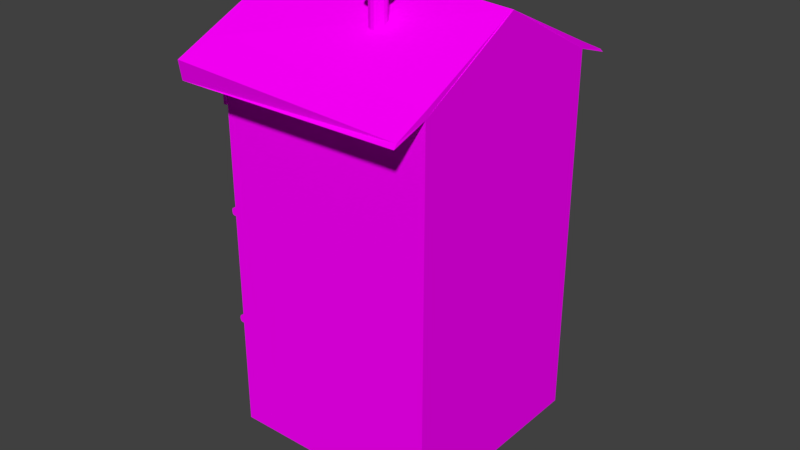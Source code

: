 # Source: b08.blend  (saved by Blender 2.77.0; exported with 4.5.12 LTS)
import bpy
from mathutils import Matrix  # noqa: F401  (used for matrix-valued properties, if any)

bpy.ops.wm.read_factory_settings(use_empty=True)
scene = bpy.context.scene
scene.name = 'Scene'

# ---- collections
col_collection_1 = bpy.data.collections.new('Collection 1'); scene.collection.children.link(col_collection_1)

# ---- images (referenced by path relative to the original .blend; pixels are not part of the script)
import os
ASSET_DIR = os.environ.get("B2B_ASSET_DIR", "")  # directory of the original .blend (textures are referenced by path, not embedded)
HERE = os.path.dirname(os.path.abspath(__file__))  # packed textures are extracted next to this script under _unpacked/

def load_image(name, relpath, width, height, colorspace="sRGB"):
    """Load a texture the original file referenced (path relative to the .blend, or extracted next to this script)."""
    p = next((c for c in (os.path.join(HERE, relpath), os.path.join(ASSET_DIR, relpath)) if relpath and os.path.exists(c)), "")
    if p:
        img = bpy.data.images.load(p, check_existing=True)
        img.name = name
    else:  # same state as the original file: an image datablock whose file is absent (Cycles renders it pink)
        img = bpy.data.images.new(name, width, height)
        img.source = "FILE"
        img.filepath = "//" + (relpath or name)
    img.colorspace_settings.name = colorspace
    return img
img_colorpalette_jpg_003 = load_image('colorPalette.jpg.003', 'colorPalette.jpg', 1024, 1024, 'sRGB')

# ---- materials (node trees are filled in below, after node groups)
mat_material_002 = bpy.data.materials.new('Material.002')
mat_material_002.alpha_threshold = 0.0
mat_material_002.roughness = 0.5
mat_material_002.line_color = (0.0, 0.0, 0.0, 1.0)

# ---- material node trees
mat_material_002.use_nodes = True; mat_material_002.node_tree.nodes.clear()
_N = mat_material_002.node_tree.nodes; _L = mat_material_002.node_tree.links
n0 = _N.new('ShaderNodeOutputMaterial'); n0.name = 'Material Output'; n0.location = (300, 300)
n1 = _N.new('ShaderNodeBsdfDiffuse'); n1.name = 'Diffuse BSDF'; n1.location = (10, 300)
n2 = _N.new('ShaderNodeTexImage'); n2.name = 'Image Texture'; n2.location = (228, 132)
n2.width = 140
n2.image = img_colorpalette_jpg_003
n3 = _N.new('ShaderNodeTexCoord'); n3.name = 'Texture Coordinate'; n3.location = (-183, 230)
_L.new(n1.outputs[0], n0.inputs[0])
_L.new(n3.outputs[2], n2.inputs[0])
_L.new(n2.outputs[0], n1.inputs[0])
n0.is_active_output = True

# ---- world
world_world = bpy.data.worlds.new('World'); scene.world = world_world
world_world.color = (0.05088, 0.05088, 0.05088)
world_world.use_sun_shadow = False
world_world.sun_shadow_jitter_overblur = 0.0
world_world.cycles.sampling_method = 'MANUAL'

# ---- meshes
me_cube = bpy.data.meshes.new('Cube')
me_cube.from_pydata([(3.288, -3.288, 0.509), (-3.288, -3.288, 0.509), (3.288, -3.288, 10.72), (-3.288, -3.288, 10.72), (-3.458, -2.276, 1.744), (-3.458, -2.276, 3.217), (-3.458, -1.288, 1.744), (-3.458, -1.288, 3.217), (-3.31, -2.34, 1.692), (-3.31, -2.34, 3.269), (-3.31, -1.224, 1.692), (-3.31, -1.224, 3.269), (-3.458, -2.34, 1.692), (-3.458, -2.34, 3.269), (-3.458, -1.224, 3.269), (-3.458, -1.224, 1.692), (-3.352, -2.276, 1.744), (-3.352, -2.276, 3.217), (-3.352, -1.288, 3.217), (-3.352, -1.288, 1.744), (-3.436, -1.92, 1.702), (-3.436, -1.92, 3.262), (-3.436, -1.863, 1.702), (-3.436, -1.863, 3.262), (-3.361, -1.92, 1.702), (-3.361, -1.92, 3.262), (-3.361, -1.863, 1.702), (-3.361, -1.863, 3.262), (-3.436, -1.301, 2.835), (-3.436, -2.271, 2.835), (-3.436, -1.301, 2.891), (-3.436, -2.271, 2.891), (-3.361, -1.301, 2.835), (-3.361, -2.271, 2.835), (-3.361, -1.301, 2.891), (-3.361, -2.271, 2.891), (-3.387, -1.264, 3.239), (-3.387, -1.264, 1.747), (-3.387, -2.329, 3.239), (-3.387, -2.329, 1.747), (-3.436, -1.301, 2.171), (-3.436, -2.271, 2.171), (-3.436, -1.301, 2.228), (-3.436, -2.271, 2.228), (-3.361, -1.301, 2.171), (-3.361, -2.271, 2.171), (-3.361, -1.301, 2.228), (-3.361, -2.271, 2.228), (3.288, -3.288, 3.914), (3.288, -3.288, 7.319), (-3.288, -3.288, 3.914), (-3.288, -3.288, 7.319), (-3.036, 0.0, 10.39), (-3.036, 0.0, 7.567), (-3.036, -0.1908, 10.39), (-3.036, -0.1908, 7.567), (-3.036, -0.1908, 4.215), (-3.036, -0.1908, 7.035), (-3.036, 0.0, 4.215), (-3.036, 0.0, 7.035), (-3.543, -0.1908, 4.618), (-3.415, -0.1908, 5.021), (-3.318, -0.1908, 5.424), (-3.318, -0.1908, 5.826), (-3.415, -0.1908, 6.229), (-3.543, -0.1908, 6.632), (-3.543, 0.0, 6.632), (-3.415, 0.0, 6.229), (-3.318, 0.0, 5.826), (-3.318, 0.0, 5.424), (-3.415, 0.0, 5.021), (-3.543, 0.0, 4.618), (-3.036, 0.0, 6.632), (-2.991, 0.0, 6.229), (-2.943, 0.0, 5.826), (-2.943, 0.0, 5.424), (-2.991, 0.0, 5.021), (-3.036, 0.0, 4.618), (-3.036, -0.1908, 6.632), (-2.991, -0.1908, 6.229), (-2.943, -0.1908, 5.826), (-2.943, -0.1908, 5.424), (-2.991, -0.1908, 5.021), (-3.036, -0.1908, 4.618), (-3.545, -0.1908, 4.523), (-3.244, -0.1908, 4.215), (-3.46, -0.1908, 4.305), (-3.244, -0.1908, 7.035), (-3.545, -0.1908, 6.727), (-3.46, -0.1908, 6.945), (-3.244, 0.0, 4.215), (-3.545, 0.0, 4.523), (-3.46, 0.0, 4.305), (-3.545, 0.0, 6.727), (-3.244, 0.0, 7.035), (-3.46, 0.0, 6.945), (-3.543, -0.1908, 7.97), (-3.415, -0.1908, 8.373), (-3.318, -0.1908, 8.776), (-3.318, -0.1908, 9.179), (-3.415, -0.1908, 9.581), (-3.543, -0.1908, 9.984), (-3.543, 0.0, 9.984), (-3.415, 0.0, 9.581), (-3.318, 0.0, 9.179), (-3.318, 0.0, 8.776), (-3.415, 0.0, 8.373), (-3.543, 0.0, 7.97), (-3.036, 0.0, 9.984), (-2.991, 0.0, 9.581), (-2.943, 0.0, 9.179), (-2.943, 0.0, 8.776), (-2.991, 0.0, 8.373), (-3.036, 0.0, 7.97), (-3.036, -0.1908, 9.984), (-2.991, -0.1908, 9.581), (-2.943, -0.1908, 9.179), (-2.943, -0.1908, 8.776), (-2.991, -0.1908, 8.373), (-3.036, -0.1908, 7.97), (-3.545, -0.1908, 7.875), (-3.244, -0.1908, 7.567), (-3.46, -0.1908, 7.657), (-3.244, -0.1908, 10.39), (-3.545, -0.1908, 10.08), (-3.46, -0.1908, 10.3), (-3.244, 0.0, 7.567), (-3.545, 0.0, 7.875), (-3.46, 0.0, 7.657), (-3.545, 0.0, 10.08), (-3.244, 0.0, 10.39), (-3.46, 0.0, 10.3), (-3.458, -2.276, 5.109), (-3.458, -2.276, 6.582), (-3.458, -1.288, 5.109), (-3.458, -1.288, 6.582), (-3.31, -2.34, 5.058), (-3.31, -2.34, 6.634), (-3.31, -1.224, 5.058), (-3.31, -1.224, 6.634), (-3.458, -2.34, 5.058), (-3.458, -2.34, 6.634), (-3.458, -1.224, 6.634), (-3.458, -1.224, 5.058), (-3.352, -2.276, 5.109), (-3.352, -2.276, 6.582), (-3.352, -1.288, 6.582), (-3.352, -1.288, 5.109), (-3.436, -1.92, 5.067), (-3.436, -1.92, 6.627), (-3.436, -1.863, 5.067), (-3.436, -1.863, 6.627), (-3.361, -1.92, 5.067), (-3.361, -1.92, 6.627), (-3.361, -1.863, 5.067), (-3.361, -1.863, 6.627), (-3.436, -1.301, 6.2), (-3.436, -2.271, 6.2), (-3.436, -1.301, 6.256), (-3.436, -2.271, 6.256), (-3.361, -1.301, 6.2), (-3.361, -2.271, 6.2), (-3.361, -1.301, 6.256), (-3.361, -2.271, 6.256), (-3.387, -1.264, 6.604), (-3.387, -1.264, 5.113), (-3.387, -2.329, 6.604), (-3.387, -2.329, 5.113), (-3.436, -1.301, 5.537), (-3.436, -2.271, 5.537), (-3.436, -1.301, 5.593), (-3.436, -2.271, 5.593), (-3.361, -1.301, 5.537), (-3.361, -2.271, 5.537), (-3.361, -1.301, 5.593), (-3.361, -2.271, 5.593), (-3.458, -2.276, 8.353), (-3.458, -2.276, 9.826), (-3.458, -1.288, 8.353), (-3.458, -1.288, 9.826), (-3.31, -2.34, 8.301), (-3.31, -2.34, 9.878), (-3.31, -1.224, 8.301), (-3.31, -1.224, 9.878), (-3.458, -2.34, 8.301), (-3.458, -2.34, 9.878), (-3.458, -1.224, 9.878), (-3.458, -1.224, 8.301), (-3.352, -2.276, 8.353), (-3.352, -2.276, 9.826), (-3.352, -1.288, 9.826), (-3.352, -1.288, 8.353), (-3.436, -1.92, 8.311), (-3.436, -1.92, 9.871), (-3.436, -1.863, 8.311), (-3.436, -1.863, 9.871), (-3.361, -1.92, 8.311), (-3.361, -1.92, 9.871), (-3.361, -1.863, 8.311), (-3.361, -1.863, 9.871), (-3.436, -1.301, 9.444), (-3.436, -2.271, 9.444), (-3.436, -1.301, 9.5), (-3.436, -2.271, 9.5), (-3.361, -1.301, 9.444), (-3.361, -2.271, 9.444), (-3.361, -1.301, 9.5), (-3.361, -2.271, 9.5), (-3.387, -1.264, 9.848), (-3.387, -1.264, 8.356), (-3.387, -2.329, 9.848), (-3.387, -2.329, 8.356), (-3.436, -1.301, 8.78), (-3.436, -2.271, 8.78), (-3.436, -1.301, 8.837), (-3.436, -2.271, 8.837), (-3.361, -1.301, 8.78), (-3.361, -2.271, 8.78), (-3.361, -1.301, 8.837), (-3.361, -2.271, 8.837), (-3.036, -0.1908, 2.621), (-3.036, -0.1908, 3.772), (-3.036, 0.0, 2.621), (-3.036, 0.0, 3.772), (-3.543, -0.1908, 2.786), (-3.415, -0.1908, 2.95), (-3.318, -0.1908, 3.115), (-3.318, -0.1908, 3.279), (-3.415, -0.1908, 3.444), (-3.543, -0.1908, 3.608), (-3.543, 0.0, 3.608), (-3.415, 0.0, 3.444), (-3.318, 0.0, 3.279), (-3.318, 0.0, 3.115), (-3.415, 0.0, 2.95), (-3.543, 0.0, 2.786), (-3.036, 0.0, 3.608), (-2.991, 0.0, 3.444), (-2.943, 0.0, 3.279), (-2.943, 0.0, 3.115), (-2.991, 0.0, 2.95), (-3.036, 0.0, 2.786), (-3.036, -0.1908, 3.608), (-2.991, -0.1908, 3.444), (-2.943, -0.1908, 3.279), (-2.943, -0.1908, 3.115), (-2.991, -0.1908, 2.95), (-3.036, -0.1908, 2.786), (-3.545, -0.1908, 2.747), (-3.244, -0.1908, 2.621), (-3.46, -0.1908, 2.658), (-3.244, -0.1908, 3.772), (-3.545, -0.1908, 3.647), (-3.46, -0.1908, 3.736), (-3.244, 0.0, 2.621), (-3.545, 0.0, 2.747), (-3.46, 0.0, 2.658), (-3.545, 0.0, 3.647), (-3.244, 0.0, 3.772), (-3.46, 0.0, 3.736), (-3.239, -0.01503, 4.073), (-3.239, -0.01503, 3.841), (-3.239, -3.278, 4.073), (-3.239, -3.278, 3.841), (-3.239, -3.278, 7.271), (-3.239, -3.278, 7.504), (-3.239, -0.01503, 7.271), (-3.239, -0.01503, 7.504), (-3.435, -3.278, 7.354), (-3.366, -3.278, 7.271), (-3.415, -3.278, 7.295), (-3.366, -3.278, 7.504), (-3.435, -3.278, 7.421), (-3.415, -3.278, 7.479), (-3.366, -0.01503, 7.271), (-3.435, -0.01503, 7.354), (-3.415, -0.01503, 7.295), (-3.435, -0.01503, 7.421), (-3.366, -0.01503, 7.504), (-3.415, -0.01503, 7.479), (-3.435, -3.278, 3.924), (-3.366, -3.278, 3.841), (-3.415, -3.278, 3.865), (-3.366, -3.278, 4.073), (-3.435, -3.278, 3.991), (-3.415, -3.278, 4.049), (-3.366, -0.01503, 3.841), (-3.435, -0.01503, 3.924), (-3.415, -0.01503, 3.865), (-3.435, -0.01503, 3.991), (-3.366, -0.01503, 4.073), (-3.415, -0.01503, 4.049), (3.288, -3.288, 11.02), (-3.288, -3.288, 11.02), (-3.288, -3.288, 10.8), (-3.288, -3.288, 10.87), (-3.288, -3.288, 10.95), (3.288, -3.288, 10.8), (3.288, -3.288, 10.87), (3.288, -3.288, 10.95), (-3.343, -3.288, 10.72), (-3.543, -3.288, 11.02), (-3.436, -3.288, 10.95), (-3.343, -3.288, 10.8), (-3.366, -3.288, 10.87), (-3.362, -0.6117, 10.54), (-3.362, -0.6117, 10.88), (-3.362, -0.5174, 10.54), (-3.362, -0.5174, 10.88), (-3.268, -0.6117, 10.54), (-3.268, -0.6117, 10.88), (-3.268, -0.5174, 10.54), (-3.268, -0.5174, 10.88), (-3.362, -1.077, 10.54), (-3.362, -1.077, 10.88), (-3.362, -0.9829, 10.54), (-3.362, -0.9829, 10.88), (-3.268, -1.077, 10.54), (-3.268, -1.077, 10.88), (-3.268, -0.9829, 10.54), (-3.268, -0.9829, 10.88), (-3.362, -1.549, 10.54), (-3.362, -1.549, 10.88), (-3.362, -1.455, 10.54), (-3.362, -1.455, 10.88), (-3.268, -1.549, 10.54), (-3.268, -1.549, 10.88), (-3.268, -1.455, 10.54), (-3.268, -1.455, 10.88), (-3.362, -2.028, 10.54), (-3.362, -2.028, 10.88), (-3.362, -1.934, 10.54), (-3.362, -1.934, 10.88), (-3.268, -2.028, 10.54), (-3.268, -2.028, 10.88), (-3.268, -1.934, 10.54), (-3.268, -1.934, 10.88), (-3.362, -2.494, 10.54), (-3.362, -2.494, 10.88), (-3.362, -2.399, 10.54), (-3.362, -2.399, 10.88), (-3.268, -2.494, 10.54), (-3.268, -2.494, 10.88), (-3.268, -2.399, 10.54), (-3.268, -2.399, 10.88), (-3.362, -2.876, 10.54), (-3.362, -2.876, 10.88), (-3.362, -2.782, 10.54), (-3.362, -2.782, 10.88), (-3.268, -2.876, 10.54), (-3.268, -2.876, 10.88), (-3.268, -2.782, 10.54), (-3.268, -2.782, 10.88), (-3.362, -3.355, 10.54), (-3.362, -3.355, 10.88), (-3.362, -3.261, 10.54), (-3.362, -3.261, 10.88), (-3.268, -3.355, 10.54), (-3.268, -3.355, 10.88), (-3.268, -3.261, 10.54), (-3.268, -3.261, 10.88), (-3.288, 9.537e-07, 0.509), (3.288, 0.0, 0.509), (-3.543, -3.288, 11.76), (-3.288, -3.288, 11.76), (3.288, -3.288, 11.76), (3.288, -1.669e-06, 10.72), (-3.288, 4.768e-07, 10.72), (-3.288, 7.153e-07, 3.914), (-3.288, 4.768e-07, 7.319), (3.288, -7.153e-07, 3.914), (3.288, -1.192e-06, 7.319), (3.288, -1.669e-06, 11.02), (3.288, -1.669e-06, 10.8), (3.288, -1.669e-06, 10.87), (3.288, -1.669e-06, 10.95), (-3.343, 4.768e-07, 10.72), (-3.543, 4.768e-07, 11.02), (-3.343, 4.768e-07, 10.8), (-3.366, 4.768e-07, 10.87), (-3.436, 4.768e-07, 10.95), (-3.543, 4.768e-07, 11.76), (-3.288, 4.768e-07, 11.76), (3.288, 0.0, 11.76), (-3.288, 4.768e-07, 13.54), (3.288, -3.288, 11.76), (-3.288, -3.288, 11.76), (3.288, 0.0, 13.54), (0.0, 1.0, -1.0), (0.0, 1.0, 1.0), (0.1951, 0.9808, -1.0), (0.1951, 0.9808, 1.0), (0.3827, 0.9239, -1.0), (0.3827, 0.9239, 1.0), (0.5556, 0.8315, -1.0), (0.5556, 0.8315, 1.0), (0.7071, 0.7071, -1.0), (0.7071, 0.7071, 1.0), (0.8315, 0.5556, -1.0), (0.8315, 0.5556, 1.0), (0.9239, 0.3827, -1.0), (0.9239, 0.3827, 1.0), (0.9808, 0.1951, -1.0), (0.9808, 0.1951, 1.0), (1.0, 7.55e-08, -1.0), (1.0, 7.55e-08, 1.0), (0.9808, -0.1951, -1.0), (0.9808, -0.1951, 1.0), (0.9239, -0.3827, -1.0), (0.9239, -0.3827, 1.0), (0.8315, -0.5556, -1.0), (0.8315, -0.5556, 1.0), (0.7071, -0.7071, -1.0), (0.7071, -0.7071, 1.0), (0.5556, -0.8315, -1.0), (0.5556, -0.8315, 1.0), (0.3827, -0.9239, -1.0), (0.3827, -0.9239, 1.0), (0.1951, -0.9808, -1.0), (0.1951, -0.9808, 1.0), (-3.258e-07, -1.0, -1.0), (-3.258e-07, -1.0, 1.0), (-0.1951, -0.9808, -1.0), (-0.1951, -0.9808, 1.0), (-0.3827, -0.9239, -1.0), (-0.3827, -0.9239, 1.0), (-0.5556, -0.8315, -1.0), (-0.5556, -0.8315, 1.0), (-0.7071, -0.7071, -1.0), (-0.7071, -0.7071, 1.0), (-0.8315, -0.5556, -1.0), (-0.8315, -0.5556, 1.0), (-0.9239, -0.3827, -1.0), (-0.9239, -0.3827, 1.0), (-0.9808, -0.1951, -1.0), (-0.9808, -0.1951, 1.0), (-1.0, 9.656e-07, -1.0), (-1.0, 9.656e-07, 1.0), (-0.9808, 0.1951, -1.0), (-0.9808, 0.1951, 1.0), (-0.9239, 0.3827, -1.0), (-0.9239, 0.3827, 1.0), (-0.8315, 0.5556, -1.0), (-0.8315, 0.5556, 1.0), (-0.7071, 0.7071, -1.0), (-0.7071, 0.7071, 1.0), (-0.5556, 0.8315, -1.0), (-0.5556, 0.8315, 1.0), (-0.3827, 0.9239, -1.0), (-0.3827, 0.9239, 1.0), (-0.1951, 0.9808, -1.0), (-0.1951, 0.9808, 1.0), (-2.859, 0.0, 12.4), (-2.859, 0.0, 13.08), (-3.38, 0.0, 13.08), (-2.859, -0.3309, 12.95), (-3.38, -0.3309, 12.95), (-2.859, -0.5742, 12.61), (-3.38, -0.5742, 12.61), (-2.859, -0.5711, 12.19), (-3.38, -0.5711, 12.19), (-2.859, -0.3226, 11.85), (-3.38, -0.3226, 11.85), (-2.859, 0.0, 11.73), (-3.38, 0.0, 11.73), (-3.38, 0.0, 12.9), (-3.38, 0.0, 12.8), (-3.38, -0.4025, 12.55), (-3.38, -0.4002, 12.25), (-3.38, 0.0, 12.0), (-3.38, 0.0, 11.91), (-3.38, 0.0, 12.8), (-3.38, -0.4025, 12.55), (-3.38, -0.4002, 12.25), (-3.38, 0.0, 12.0), (-3.218, 0.0, 12.67), (-3.218, -0.2476, 12.5), (-3.218, -0.246, 12.3), (-3.218, 0.0, 12.13), (-3.218, 0.0, 12.8), (-3.218, -0.4025, 12.55), (-3.218, -0.4002, 12.25), (-3.218, 0.0, 12.0), (-3.362, 0.0, 12.54), (-3.362, -0.08935, 12.45), (-3.362, -0.08857, 12.35), (-3.362, 0.0, 12.27), (-3.362, 0.0, 12.67), (-3.362, -0.2476, 12.5), (-3.362, -0.246, 12.3), (-3.362, 0.0, 12.13), (0.4382, -1.575, 14.0), (0.6018, -1.694, 14.13), (0.3758, -1.768, 14.13), (0.2361, -1.575, 14.13), (0.3758, -1.383, 14.13), (0.6018, -1.456, 14.13), (0.5007, -1.768, 14.33), (0.2747, -1.694, 14.33), (0.2747, -1.456, 14.33), (0.5007, -1.383, 14.33), (0.6404, -1.575, 14.33), (0.4382, -1.575, 14.45), (0.3942, -1.808, 12.3), (0.2212, -1.635, 12.3), (0.2719, -1.757, 12.3), (0.3942, -1.808, 13.98), (0.2212, -1.635, 13.98), (0.2719, -1.757, 13.98), (0.2212, -1.528, 12.3), (0.3942, -1.355, 12.3), (0.2719, -1.405, 12.3), (0.2212, -1.528, 13.98), (0.3942, -1.355, 13.98), (0.2719, -1.405, 13.98), (0.6745, -1.635, 12.3), (0.5015, -1.808, 12.3), (0.6238, -1.757, 12.3), (0.6745, -1.635, 13.98), (0.5015, -1.808, 13.98), (0.6238, -1.757, 13.98), (0.5015, -1.355, 12.3), (0.6745, -1.528, 12.3), (0.6238, -1.405, 12.3), (0.5015, -1.355, 13.98), (0.6745, -1.528, 13.98), (0.6238, -1.405, 13.98), (0.2918, -1.91, 13.98), (0.1188, -1.737, 13.98), (0.1695, -1.86, 13.98), (0.1188, -1.425, 13.98), (0.2918, -1.252, 13.98), (0.1695, -1.303, 13.98), (0.604, -1.252, 13.98), (0.7769, -1.425, 13.98), (0.7262, -1.303, 13.98), (0.7769, -1.737, 13.98), (0.604, -1.91, 13.98), (0.7262, -1.86, 13.98), (0.2521, -1.711, 14.14), (0.1188, -1.737, 14.07), (0.1579, -1.73, 14.12), (0.3183, -1.777, 14.14), (0.2918, -1.91, 14.07), (0.2995, -1.871, 14.12), (0.2715, -1.758, 14.14), (0.1695, -1.86, 14.07), (0.1994, -1.83, 14.12), (0.3183, -1.386, 14.14), (0.2918, -1.252, 14.07), (0.2995, -1.291, 14.12), (0.2521, -1.452, 14.14), (0.1188, -1.425, 14.07), (0.1579, -1.433, 14.12), (0.2715, -1.405, 14.14), (0.1695, -1.303, 14.07), (0.1994, -1.333, 14.12), (0.6436, -1.452, 14.14), (0.7769, -1.425, 14.07), (0.7379, -1.433, 14.12), (0.5775, -1.386, 14.14), (0.604, -1.252, 14.07), (0.5962, -1.291, 14.12), (0.6243, -1.405, 14.14), (0.7262, -1.303, 14.07), (0.6964, -1.333, 14.12), (0.5775, -1.777, 14.14), (0.604, -1.91, 14.07), (0.5962, -1.871, 14.12), (0.6436, -1.711, 14.14), (0.7769, -1.737, 14.07), (0.7379, -1.73, 14.12), (0.6243, -1.758, 14.14), (0.7262, -1.86, 14.07), (0.6964, -1.83, 14.12), (3.277, -3.227, 11.99), (-3.262, -3.43, 12.43), (3.258, 0.0, 13.54), (-3.28, 0.0, 13.99), (3.288, -4.383, 11.4), (-3.67, -4.383, 11.4), (-3.67, 0.0, 13.54), (3.267, -4.27, 11.51), (-3.652, -4.485, 11.98), (-3.661, 0.0, 14.01)], [], [(362, 0, 1, 361), (367, 3, 300, 376), (371, 366, 2, 49), (49, 2, 3, 51), (7, 6, 19, 18), (14, 11, 10, 15), (11, 9, 8, 10), (9, 13, 12, 8), (12, 15, 10, 8), (9, 11, 14, 13), (5, 4, 12, 13), (7, 5, 13, 14), (6, 7, 14, 15), (4, 6, 15, 12), (17, 18, 19, 16), (4, 5, 17, 16), (6, 4, 16, 19), (5, 7, 18, 17), (21, 23, 22, 20), (23, 27, 26, 22), (27, 25, 24, 26), (25, 21, 20, 24), (20, 22, 26, 24), (25, 27, 23, 21), (29, 31, 30, 28), (31, 35, 34, 30), (35, 33, 32, 34), (33, 29, 28, 32), (28, 30, 34, 32), (33, 35, 31, 29), (36, 37, 39, 38), (41, 43, 42, 40), (43, 47, 46, 42), (47, 45, 44, 46), (45, 41, 40, 44), (40, 42, 46, 44), (45, 47, 43, 41), (0, 48, 50, 1), (48, 49, 51, 50), (362, 370, 48, 0), (370, 371, 49, 48), (57, 87, 89, 88, 65, 78), (77, 83, 56, 58), (60, 71, 91, 84), (83, 60, 84, 86, 85, 56), (88, 93, 66, 65), (78, 65, 64, 79), (79, 64, 63, 80), (80, 63, 62, 81), (81, 62, 61, 82), (82, 61, 60, 83), (59, 57, 78, 72), (72, 78, 79, 73), (73, 79, 80, 74), (74, 80, 81, 75), (75, 81, 82, 76), (76, 82, 83, 77), (54, 123, 125, 124, 101, 114), (57, 59, 94, 87), (65, 66, 67, 64), (64, 67, 68, 63), (63, 68, 69, 62), (62, 69, 70, 61), (61, 70, 71, 60), (87, 94, 95, 89), (89, 95, 93, 88), (90, 85, 86, 92), (92, 86, 84, 91), (85, 90, 58, 56), (113, 119, 55, 53), (96, 107, 127, 120), (119, 96, 120, 122, 121, 55), (124, 129, 102, 101), (114, 101, 100, 115), (115, 100, 99, 116), (116, 99, 98, 117), (117, 98, 97, 118), (118, 97, 96, 119), (52, 54, 114, 108), (108, 114, 115, 109), (109, 115, 116, 110), (110, 116, 117, 111), (111, 117, 118, 112), (112, 118, 119, 113), (54, 52, 130, 123), (101, 102, 103, 100), (100, 103, 104, 99), (99, 104, 105, 98), (98, 105, 106, 97), (97, 106, 107, 96), (123, 130, 131, 125), (125, 131, 129, 124), (126, 121, 122, 128), (128, 122, 120, 127), (121, 126, 53, 55), (135, 134, 147, 146), (142, 139, 138, 143), (139, 137, 136, 138), (137, 141, 140, 136), (140, 143, 138, 136), (137, 139, 142, 141), (133, 132, 140, 141), (135, 133, 141, 142), (134, 135, 142, 143), (132, 134, 143, 140), (145, 146, 147, 144), (132, 133, 145, 144), (134, 132, 144, 147), (133, 135, 146, 145), (149, 151, 150, 148), (151, 155, 154, 150), (155, 153, 152, 154), (153, 149, 148, 152), (148, 150, 154, 152), (153, 155, 151, 149), (157, 159, 158, 156), (159, 163, 162, 158), (163, 161, 160, 162), (161, 157, 156, 160), (156, 158, 162, 160), (161, 163, 159, 157), (164, 165, 167, 166), (169, 171, 170, 168), (171, 175, 174, 170), (175, 173, 172, 174), (173, 169, 168, 172), (168, 170, 174, 172), (173, 175, 171, 169), (179, 178, 191, 190), (186, 183, 182, 187), (183, 181, 180, 182), (181, 185, 184, 180), (184, 187, 182, 180), (181, 183, 186, 185), (177, 176, 184, 185), (179, 177, 185, 186), (178, 179, 186, 187), (176, 178, 187, 184), (189, 190, 191, 188), (176, 177, 189, 188), (178, 176, 188, 191), (177, 179, 190, 189), (193, 195, 194, 192), (195, 199, 198, 194), (199, 197, 196, 198), (197, 193, 192, 196), (192, 194, 198, 196), (197, 199, 195, 193), (201, 203, 202, 200), (203, 207, 206, 202), (207, 205, 204, 206), (205, 201, 200, 204), (200, 202, 206, 204), (205, 207, 203, 201), (208, 209, 211, 210), (213, 215, 214, 212), (215, 219, 218, 214), (219, 217, 216, 218), (217, 213, 212, 216), (212, 214, 218, 216), (217, 219, 215, 213), (221, 251, 253, 252, 229, 242), (241, 247, 220, 222), (224, 235, 255, 248), (247, 224, 248, 250, 249, 220), (252, 257, 230, 229), (242, 229, 228, 243), (243, 228, 227, 244), (244, 227, 226, 245), (245, 226, 225, 246), (246, 225, 224, 247), (223, 221, 242, 236), (236, 242, 243, 237), (237, 243, 244, 238), (238, 244, 245, 239), (239, 245, 246, 240), (240, 246, 247, 241), (221, 223, 258, 251), (229, 230, 231, 228), (228, 231, 232, 227), (227, 232, 233, 226), (226, 233, 234, 225), (225, 234, 235, 224), (251, 258, 259, 253), (253, 259, 257, 252), (254, 249, 250, 256), (256, 250, 248, 255), (249, 254, 222, 220), (269, 274, 266, 264), (281, 286, 261, 263), (267, 265, 264, 266), (265, 267, 278, 271), (265, 271, 273, 272, 268, 270, 269, 264), (271, 278, 279, 273), (273, 279, 277, 272), (274, 269, 270, 276), (276, 270, 268, 275), (272, 277, 275, 268), (260, 262, 263, 261), (262, 260, 290, 283), (262, 283, 285, 284, 280, 282, 281, 263), (283, 290, 291, 285), (285, 291, 289, 284), (286, 281, 282, 288), (288, 282, 280, 287), (284, 289, 287, 280), (296, 299, 292, 293), (3, 2, 297, 294), (294, 297, 298, 295), (295, 298, 299, 296), (3, 294, 303, 300), (296, 293, 301, 302), (380, 302, 301, 377), (376, 300, 303, 378), (378, 303, 304, 379), (379, 304, 302, 380), (294, 295, 304, 303), (295, 296, 302, 304), (306, 308, 307, 305), (308, 312, 311, 307), (312, 310, 309, 311), (310, 306, 305, 309), (305, 307, 311, 309), (310, 312, 308, 306), (314, 316, 315, 313), (316, 320, 319, 315), (320, 318, 317, 319), (318, 314, 313, 317), (313, 315, 319, 317), (318, 320, 316, 314), (322, 324, 323, 321), (324, 328, 327, 323), (328, 326, 325, 327), (326, 322, 321, 325), (321, 323, 327, 325), (326, 328, 324, 322), (330, 332, 331, 329), (332, 336, 335, 331), (336, 334, 333, 335), (334, 330, 329, 333), (329, 331, 335, 333), (334, 336, 332, 330), (338, 340, 339, 337), (340, 344, 343, 339), (344, 342, 341, 343), (342, 338, 337, 341), (337, 339, 343, 341), (342, 344, 340, 338), (346, 348, 347, 345), (348, 352, 351, 347), (352, 350, 349, 351), (350, 346, 345, 349), (345, 347, 351, 349), (350, 352, 348, 346), (354, 356, 355, 353), (356, 360, 359, 355), (360, 358, 357, 359), (358, 354, 353, 357), (353, 355, 359, 357), (358, 360, 356, 354), (301, 293, 364, 363), (377, 301, 363, 381), (293, 292, 365, 364), (364, 365, 385, 386), (364, 382, 381, 363), (292, 372, 383, 365), (298, 374, 375, 299), (297, 373, 374, 298), (2, 366, 373, 297), (299, 375, 372, 292), (50, 51, 369, 368), (1, 50, 368, 361), (51, 3, 367, 369), (384, 386, 580, 581), (382, 364, 386, 384), (365, 383, 387, 385), (467, 466, 471, 472), (452, 453, 455), (453, 454, 456, 455), (452, 455, 457), (455, 456, 458, 457), (452, 457, 459), (469, 468, 473, 474), (457, 458, 460, 459), (452, 459, 461), (459, 460, 462, 461), (452, 461, 463), (461, 462, 464, 463), (468, 467, 472, 473), (465, 466, 456, 454), (466, 467, 458, 456), (467, 468, 460, 458), (468, 469, 462, 460), (469, 470, 464, 462), (472, 471, 479, 480), (474, 473, 481, 482), (473, 472, 480, 481), (477, 476, 488, 489), (476, 475, 487, 488), (478, 477, 489, 490), (475, 476, 480, 479), (476, 477, 481, 480), (477, 478, 482, 481), (483, 484, 488, 487), (484, 485, 489, 488), (485, 486, 490, 489), (503, 505, 504, 509, 511, 510, 521, 523, 522, 515, 517, 516), (524, 513, 531, 533), (518, 525, 534, 536), (506, 519, 537, 527), (519, 506, 503, 516), (527, 543, 546, 529), (529, 546, 540, 528), (513, 524, 521, 510), (512, 507, 528, 530), (525, 518, 515, 522), (555, 532, 530, 552), (527, 537, 567, 543), (533, 561, 564, 535), (491, 492, 493), (492, 491, 496), (491, 493, 494), (491, 494, 495), (491, 495, 496), (492, 496, 501), (493, 492, 497), (494, 493, 498), (495, 494, 499), (496, 495, 500), (492, 501, 497), (493, 497, 498), (494, 498, 499), (495, 499, 500), (496, 500, 501), (497, 501, 502), (498, 497, 502), (499, 498, 502), (500, 499, 502), (501, 500, 502), (503, 506, 508, 505), (505, 508, 507, 504), (513, 510, 511, 514), (514, 511, 509, 512), (525, 522, 523, 526), (526, 523, 521, 524), (519, 516, 517, 520), (520, 517, 515, 518), (524, 533, 535, 526), (526, 535, 534, 525), (537, 519, 520, 538), (538, 520, 518, 536), (506, 527, 529, 508), (508, 529, 528, 507), (531, 513, 514, 532), (532, 514, 512, 530), (567, 537, 538, 573), (536, 534, 558, 570), (573, 538, 536, 570), (549, 531, 532, 555), (530, 528, 540, 552), (533, 531, 549, 561), (535, 564, 558, 534), (507, 512, 509, 504), (560, 563, 565, 562), (562, 565, 564, 561), (563, 557, 559, 565), (565, 559, 558, 564), (572, 566, 568, 574), (574, 568, 567, 573), (569, 572, 574, 571), (571, 574, 573, 570), (542, 545, 547, 544), (544, 547, 546, 543), (545, 539, 541, 547), (547, 541, 540, 546), (554, 548, 550, 556), (556, 550, 549, 555), (551, 554, 556, 553), (553, 556, 555, 552), (566, 542, 544, 568), (568, 544, 543, 567), (539, 551, 553, 541), (541, 553, 552, 540), (548, 560, 562, 550), (550, 562, 561, 549), (557, 569, 571, 559), (559, 571, 570, 558), (566, 572, 569, 557, 563, 560, 548, 554, 551, 539, 545, 542), (577, 578, 576, 575), (385, 575, 582, 579), (385, 387, 577, 575), (581, 580, 583, 584), (580, 579, 582, 583), (386, 385, 579, 580), (576, 578, 584, 583), (575, 576, 583, 582)])
_uv = me_cube.uv_layers.new(name='UVMap')
_uv.uv.foreach_set('vector', [0.4184, 0.1062, 0.4203, 0.1062, 0.4203, 0.1124, 0.4184, 0.1124, 0.4189, 0.1158, 0.4189, 0.1189, 0.4189, 0.1189, 0.4189, 0.1158, 0.4165, 0.1126, 0.4165, 0.1158, 0.4146, 0.1158, 0.4146, 0.1126, 0.4146, 0.1126, 0.4146, 0.1158, 0.4107, 0.1158, 0.4107, 0.1126, 0.06824, 0.02769, 0.06824, 0.03052, 0.06811, 0.03052, 0.06811, 0.02769, 0.06687, 0.02653, 0.06704, 0.02653, 0.06704, 0.02957, 0.06687, 0.02957, 0.06708, 0.01536, 0.06841, 0.01536, 0.06841, 0.0184, 0.06708, 0.0184, 0.06651, 0.02653, 0.06669, 0.02653, 0.06669, 0.02957, 0.06651, 0.02957, 0.07102, 0.02797, 0.07102, 0.02582, 0.07119, 0.02582, 0.07119, 0.02797, 0.0608, 0.02854, 0.0608, 0.03069, 0.06063, 0.03069, 0.06063, 0.02854, 0.06582, 0.01546, 0.06582, 0.0183, 0.06574, 0.0184, 0.06574, 0.01536, 0.067, 0.01546, 0.06582, 0.01546, 0.06574, 0.01536, 0.06708, 0.01536, 0.067, 0.0183, 0.067, 0.01546, 0.06708, 0.01536, 0.06708, 0.0184, 0.06582, 0.0183, 0.067, 0.0183, 0.06708, 0.0184, 0.06574, 0.0184, 0.06841, 0.01516, 0.06959, 0.01516, 0.06959, 0.018, 0.06841, 0.018, 0.07115, 0.02574, 0.07115, 0.02291, 0.07128, 0.02291, 0.07128, 0.02574, 0.06558, 0.0312, 0.06558, 0.02929, 0.06571, 0.02929, 0.06571, 0.0312, 0.0652, 0.0312, 0.0652, 0.02929, 0.06533, 0.02929, 0.06533, 0.0312, 0.07165, 0.01551, 0.07172, 0.01551, 0.07172, 0.01852, 0.07165, 0.01852, 0.07145, 0.01232, 0.07154, 0.01232, 0.07154, 0.01533, 0.07145, 0.01533, 0.07177, 0.02548, 0.0717, 0.02548, 0.0717, 0.02247, 0.07177, 0.02247, 0.07144, 0.02817, 0.07153, 0.02817, 0.07153, 0.03118, 0.07144, 0.03118, 0.06858, 0.02041, 0.06865, 0.02041, 0.06865, 0.02055, 0.06858, 0.02055, 0.06858, 0.02055, 0.06852, 0.02055, 0.06852, 0.02041, 0.06858, 0.02041, 0.06189, 0.03178, 0.06182, 0.03178, 0.06182, 0.02991, 0.06189, 0.02991, 0.0621, 0.02971, 0.06219, 0.02971, 0.06219, 0.03158, 0.0621, 0.03158, 0.07076, 0.03165, 0.0707, 0.03165, 0.0707, 0.02978, 0.07076, 0.02978, 0.06801, 0.03146, 0.06792, 0.03146, 0.06792, 0.02959, 0.06801, 0.02959, 0.06867, 0.02354, 0.06861, 0.02354, 0.06861, 0.0234, 0.06867, 0.0234, 0.06879, 0.02041, 0.06885, 0.02041, 0.06885, 0.02055, 0.06879, 0.02055, 0.1666, 0.7508, 0.1793, 0.7508, 0.1793, 0.7713, 0.1666, 0.7713, 0.06189, 0.03178, 0.06182, 0.03178, 0.06182, 0.02991, 0.06189, 0.02991, 0.0621, 0.02971, 0.06219, 0.02971, 0.06219, 0.03158, 0.0621, 0.03158, 0.07076, 0.03165, 0.0707, 0.03165, 0.0707, 0.02978, 0.07076, 0.02978, 0.06801, 0.03146, 0.06792, 0.03146, 0.06792, 0.02959, 0.06801, 0.02959, 0.06867, 0.02354, 0.06861, 0.02354, 0.06861, 0.0234, 0.06867, 0.0234, 0.06879, 0.02041, 0.06885, 0.02041, 0.06885, 0.02055, 0.06879, 0.02055, 0.4146, 0.1062, 0.4146, 0.1094, 0.4107, 0.1094, 0.4107, 0.1062, 0.4146, 0.1094, 0.4146, 0.1126, 0.4107, 0.1126, 0.4107, 0.1094, 0.4165, 0.1062, 0.4165, 0.1094, 0.4146, 0.1094, 0.4146, 0.1062, 0.4165, 0.1094, 0.4165, 0.1126, 0.4146, 0.1126, 0.4146, 0.1094, 0.4669, 0.1916, 0.4674, 0.1916, 0.4679, 0.192, 0.468, 0.1929, 0.468, 0.1933, 0.4669, 0.1933, 0.4704, 0.1933, 0.4693, 0.1933, 0.4693, 0.1916, 0.4704, 0.1916, 0.4726, 0.1929, 0.4715, 0.1929, 0.4715, 0.1925, 0.4726, 0.1925, 0.4669, 0.2014, 0.468, 0.2014, 0.468, 0.2018, 0.4679, 0.2027, 0.4674, 0.2031, 0.4669, 0.2031, 0.4726, 0.2014, 0.4715, 0.2014, 0.4715, 0.2011, 0.4726, 0.2011, 0.4669, 0.1933, 0.468, 0.1933, 0.4678, 0.1949, 0.4668, 0.1949, 0.4668, 0.1949, 0.4678, 0.1949, 0.4675, 0.1965, 0.4667, 0.1965, 0.4667, 0.1965, 0.4675, 0.1965, 0.4675, 0.1982, 0.4667, 0.1982, 0.4667, 0.1982, 0.4675, 0.1982, 0.4678, 0.1998, 0.4668, 0.1998, 0.4668, 0.1998, 0.4678, 0.1998, 0.468, 0.2014, 0.4669, 0.2014, 0.4704, 0.2031, 0.4693, 0.2031, 0.4693, 0.2014, 0.4704, 0.2014, 0.4704, 0.2014, 0.4693, 0.2014, 0.4693, 0.1998, 0.4704, 0.1998, 0.4704, 0.1998, 0.4693, 0.1998, 0.4693, 0.1982, 0.4704, 0.1982, 0.4704, 0.1982, 0.4693, 0.1982, 0.4693, 0.1965, 0.4704, 0.1965, 0.4704, 0.1965, 0.4693, 0.1965, 0.4693, 0.1949, 0.4704, 0.1949, 0.4704, 0.1949, 0.4693, 0.1949, 0.4693, 0.1933, 0.4704, 0.1933, 0.4682, 0.1916, 0.4687, 0.1916, 0.4692, 0.192, 0.4693, 0.1929, 0.4693, 0.1933, 0.4682, 0.1933, 0.4689, 0.2072, 0.4689, 0.2052, 0.4694, 0.2052, 0.4694, 0.2072, 0.4726, 0.2011, 0.4715, 0.2011, 0.4715, 0.1994, 0.4726, 0.1994, 0.4726, 0.1994, 0.4715, 0.1994, 0.4715, 0.1978, 0.4726, 0.1978, 0.4726, 0.1978, 0.4715, 0.1978, 0.4715, 0.1962, 0.4726, 0.1962, 0.4726, 0.1962, 0.4715, 0.1962, 0.4715, 0.1945, 0.4726, 0.1945, 0.4726, 0.1945, 0.4715, 0.1945, 0.4715, 0.1929, 0.4726, 0.1929, 0.4694, 0.2072, 0.4694, 0.2052, 0.4699, 0.2052, 0.4699, 0.2072, 0.4726, 0.2023, 0.4715, 0.2023, 0.4715, 0.2014, 0.4726, 0.2014, 0.4742, 0.2049, 0.4742, 0.2069, 0.4737, 0.2069, 0.4737, 0.2049, 0.4715, 0.1916, 0.4726, 0.1916, 0.4726, 0.1925, 0.4715, 0.1925, 0.4742, 0.2069, 0.4742, 0.2049, 0.4747, 0.2049, 0.4747, 0.2069, 0.4715, 0.1933, 0.4704, 0.1933, 0.4704, 0.1916, 0.4715, 0.1916, 0.4726, 0.2011, 0.4737, 0.2011, 0.4737, 0.2014, 0.4726, 0.2014, 0.4682, 0.2014, 0.4693, 0.2014, 0.4693, 0.2018, 0.4692, 0.2027, 0.4687, 0.2031, 0.4682, 0.2031, 0.4726, 0.1925, 0.4737, 0.1925, 0.4737, 0.1929, 0.4726, 0.1929, 0.4682, 0.1933, 0.4693, 0.1933, 0.4691, 0.1949, 0.4681, 0.1949, 0.4681, 0.1949, 0.4691, 0.1949, 0.4689, 0.1965, 0.468, 0.1965, 0.468, 0.1965, 0.4689, 0.1965, 0.4689, 0.1982, 0.468, 0.1982, 0.468, 0.1982, 0.4689, 0.1982, 0.4691, 0.1998, 0.4681, 0.1998, 0.4681, 0.1998, 0.4691, 0.1998, 0.4693, 0.2014, 0.4682, 0.2014, 0.4715, 0.2031, 0.4704, 0.2031, 0.4704, 0.2014, 0.4715, 0.2014, 0.4715, 0.2014, 0.4704, 0.2014, 0.4704, 0.1998, 0.4715, 0.1998, 0.4715, 0.1998, 0.4704, 0.1998, 0.4704, 0.1982, 0.4715, 0.1982, 0.4715, 0.1982, 0.4704, 0.1982, 0.4704, 0.1965, 0.4715, 0.1965, 0.4715, 0.1965, 0.4704, 0.1965, 0.4704, 0.1949, 0.4715, 0.1949, 0.4715, 0.1949, 0.4704, 0.1949, 0.4704, 0.1933, 0.4715, 0.1933, 0.4699, 0.2072, 0.4699, 0.2052, 0.4703, 0.2052, 0.4703, 0.2072, 0.4726, 0.1929, 0.4737, 0.1929, 0.4737, 0.1945, 0.4726, 0.1945, 0.4726, 0.1945, 0.4737, 0.1945, 0.4737, 0.1962, 0.4726, 0.1962, 0.4726, 0.1962, 0.4737, 0.1962, 0.4737, 0.1978, 0.4726, 0.1978, 0.4726, 0.1978, 0.4737, 0.1978, 0.4737, 0.1994, 0.4726, 0.1994, 0.4726, 0.1994, 0.4737, 0.1994, 0.4737, 0.2011, 0.4726, 0.2011, 0.4703, 0.2072, 0.4703, 0.2052, 0.4708, 0.2052, 0.4708, 0.2072, 0.4726, 0.1916, 0.4737, 0.1916, 0.4737, 0.1925, 0.4726, 0.1925, 0.4752, 0.2049, 0.4752, 0.2069, 0.4747, 0.2069, 0.4747, 0.2049, 0.4737, 0.2023, 0.4726, 0.2023, 0.4726, 0.2014, 0.4737, 0.2014, 0.4752, 0.2069, 0.4752, 0.2049, 0.4756, 0.2049, 0.4756, 0.2069, 0.06824, 0.02769, 0.06824, 0.03052, 0.06811, 0.03052, 0.06811, 0.02769, 0.06687, 0.02653, 0.06704, 0.02653, 0.06704, 0.02957, 0.06687, 0.02957, 0.06708, 0.01536, 0.06841, 0.01536, 0.06841, 0.0184, 0.06708, 0.0184, 0.06651, 0.02653, 0.06669, 0.02653, 0.06669, 0.02957, 0.06651, 0.02957, 0.07102, 0.02797, 0.07102, 0.02582, 0.07119, 0.02582, 0.07119, 0.02797, 0.0608, 0.02854, 0.0608, 0.03069, 0.06063, 0.03069, 0.06063, 0.02854, 0.06582, 0.01546, 0.06582, 0.0183, 0.06574, 0.0184, 0.06574, 0.01536, 0.067, 0.01546, 0.06582, 0.01546, 0.06574, 0.01536, 0.06708, 0.01536, 0.067, 0.0183, 0.067, 0.01546, 0.06708, 0.01536, 0.06708, 0.0184, 0.06582, 0.0183, 0.067, 0.0183, 0.06708, 0.0184, 0.06574, 0.0184, 0.06841, 0.01516, 0.06959, 0.01516, 0.06959, 0.018, 0.06841, 0.018, 0.07115, 0.02574, 0.07115, 0.02291, 0.07128, 0.02291, 0.07128, 0.02574, 0.06558, 0.0312, 0.06558, 0.02929, 0.06571, 0.02929, 0.06571, 0.0312, 0.0652, 0.0312, 0.0652, 0.02929, 0.06533, 0.02929, 0.06533, 0.0312, 0.07165, 0.01551, 0.07172, 0.01551, 0.07172, 0.01852, 0.07165, 0.01852, 0.07145, 0.01232, 0.07154, 0.01232, 0.07154, 0.01533, 0.07145, 0.01533, 0.07177, 0.02548, 0.0717, 0.02548, 0.0717, 0.02247, 0.07177, 0.02247, 0.07144, 0.02817, 0.07153, 0.02817, 0.07153, 0.03118, 0.07144, 0.03118, 0.06858, 0.02041, 0.06865, 0.02041, 0.06865, 0.02055, 0.06858, 0.02055, 0.06858, 0.02055, 0.06852, 0.02055, 0.06852, 0.02041, 0.06858, 0.02041, 0.06189, 0.03178, 0.06182, 0.03178, 0.06182, 0.02991, 0.06189, 0.02991, 0.0621, 0.02971, 0.06219, 0.02971, 0.06219, 0.03158, 0.0621, 0.03158, 0.07076, 0.03165, 0.0707, 0.03165, 0.0707, 0.02978, 0.07076, 0.02978, 0.06801, 0.03146, 0.06792, 0.03146, 0.06792, 0.02959, 0.06801, 0.02959, 0.06867, 0.02354, 0.06861, 0.02354, 0.06861, 0.0234, 0.06867, 0.0234, 0.06879, 0.02041, 0.06885, 0.02041, 0.06885, 0.02055, 0.06879, 0.02055, 0.1666, 0.7508, 0.1793, 0.7508, 0.1793, 0.7713, 0.1666, 0.7713, 0.06189, 0.03178, 0.06182, 0.03178, 0.06182, 0.02991, 0.06189, 0.02991, 0.0621, 0.02971, 0.06219, 0.02971, 0.06219, 0.03158, 0.0621, 0.03158, 0.07076, 0.03165, 0.0707, 0.03165, 0.0707, 0.02978, 0.07076, 0.02978, 0.06801, 0.03146, 0.06792, 0.03146, 0.06792, 0.02959, 0.06801, 0.02959, 0.06867, 0.02354, 0.06861, 0.02354, 0.06861, 0.0234, 0.06867, 0.0234, 0.06879, 0.02041, 0.06885, 0.02041, 0.06885, 0.02055, 0.06879, 0.02055, 0.06824, 0.02769, 0.06824, 0.03052, 0.06811, 0.03052, 0.06811, 0.02769, 0.06687, 0.02653, 0.06704, 0.02653, 0.06704, 0.02957, 0.06687, 0.02957, 0.06708, 0.01536, 0.06841, 0.01536, 0.06841, 0.0184, 0.06708, 0.0184, 0.06651, 0.02653, 0.06669, 0.02653, 0.06669, 0.02957, 0.06651, 0.02957, 0.07102, 0.02797, 0.07102, 0.02582, 0.07119, 0.02582, 0.07119, 0.02797, 0.0608, 0.02854, 0.0608, 0.03069, 0.06063, 0.03069, 0.06063, 0.02854, 0.06582, 0.01546, 0.06582, 0.0183, 0.06574, 0.0184, 0.06574, 0.01536, 0.067, 0.01546, 0.06582, 0.01546, 0.06574, 0.01536, 0.06708, 0.01536, 0.067, 0.0183, 0.067, 0.01546, 0.06708, 0.01536, 0.06708, 0.0184, 0.06582, 0.0183, 0.067, 0.0183, 0.06708, 0.0184, 0.06574, 0.0184, 0.06841, 0.01516, 0.06959, 0.01516, 0.06959, 0.018, 0.06841, 0.018, 0.07115, 0.02574, 0.07115, 0.02291, 0.07128, 0.02291, 0.07128, 0.02574, 0.06558, 0.0312, 0.06558, 0.02929, 0.06571, 0.02929, 0.06571, 0.0312, 0.0652, 0.0312, 0.0652, 0.02929, 0.06533, 0.02929, 0.06533, 0.0312, 0.07165, 0.01551, 0.07172, 0.01551, 0.07172, 0.01852, 0.07165, 0.01852, 0.07145, 0.01232, 0.07154, 0.01232, 0.07154, 0.01533, 0.07145, 0.01533, 0.07177, 0.02548, 0.0717, 0.02548, 0.0717, 0.02247, 0.07177, 0.02247, 0.07144, 0.02817, 0.07153, 0.02817, 0.07153, 0.03118, 0.07144, 0.03118, 0.06858, 0.02041, 0.06865, 0.02041, 0.06865, 0.02055, 0.06858, 0.02055, 0.06858, 0.02055, 0.06852, 0.02055, 0.06852, 0.02041, 0.06858, 0.02041, 0.06189, 0.03178, 0.06182, 0.03178, 0.06182, 0.02991, 0.06189, 0.02991, 0.0621, 0.02971, 0.06219, 0.02971, 0.06219, 0.03158, 0.0621, 0.03158, 0.07076, 0.03165, 0.0707, 0.03165, 0.0707, 0.02978, 0.07076, 0.02978, 0.06801, 0.03146, 0.06792, 0.03146, 0.06792, 0.02959, 0.06801, 0.02959, 0.06867, 0.02354, 0.06861, 0.02354, 0.06861, 0.0234, 0.06867, 0.0234, 0.06879, 0.02041, 0.06885, 0.02041, 0.06885, 0.02055, 0.06879, 0.02055, 0.1666, 0.7508, 0.1793, 0.7508, 0.1793, 0.7713, 0.1666, 0.7713, 0.06189, 0.03178, 0.06182, 0.03178, 0.06182, 0.02991, 0.06189, 0.02991, 0.0621, 0.02971, 0.06219, 0.02971, 0.06219, 0.03158, 0.0621, 0.03158, 0.07076, 0.03165, 0.0707, 0.03165, 0.0707, 0.02978, 0.07076, 0.02978, 0.06801, 0.03146, 0.06792, 0.03146, 0.06792, 0.02959, 0.06801, 0.02959, 0.06867, 0.02354, 0.06861, 0.02354, 0.06861, 0.0234, 0.06867, 0.0234, 0.06879, 0.02041, 0.06885, 0.02041, 0.06885, 0.02055, 0.06879, 0.02055, 0.4717, 0.2023, 0.4722, 0.2023, 0.4727, 0.2025, 0.4728, 0.2028, 0.4728, 0.203, 0.4717, 0.203, 0.4678, 0.2037, 0.4667, 0.2037, 0.4667, 0.2031, 0.4678, 0.2031, 0.4689, 0.2032, 0.4678, 0.2032, 0.4678, 0.2031, 0.4689, 0.2031, 0.4717, 0.2063, 0.4728, 0.2063, 0.4728, 0.2065, 0.4727, 0.2068, 0.4722, 0.207, 0.4717, 0.207, 0.4689, 0.2067, 0.4678, 0.2067, 0.4678, 0.2066, 0.4689, 0.2066, 0.4717, 0.203, 0.4728, 0.203, 0.4726, 0.2037, 0.4716, 0.2037, 0.4716, 0.2037, 0.4726, 0.2037, 0.4724, 0.2043, 0.4715, 0.2043, 0.4715, 0.2043, 0.4724, 0.2043, 0.4724, 0.205, 0.4715, 0.205, 0.4715, 0.205, 0.4724, 0.205, 0.4726, 0.2057, 0.4716, 0.2057, 0.4716, 0.2057, 0.4726, 0.2057, 0.4728, 0.2063, 0.4717, 0.2063, 0.4678, 0.2077, 0.4667, 0.2077, 0.4667, 0.2071, 0.4678, 0.2071, 0.4678, 0.2071, 0.4667, 0.2071, 0.4667, 0.2064, 0.4678, 0.2064, 0.4678, 0.2064, 0.4667, 0.2064, 0.4667, 0.2057, 0.4678, 0.2057, 0.4678, 0.2057, 0.4667, 0.2057, 0.4667, 0.2051, 0.4678, 0.2051, 0.4678, 0.2051, 0.4667, 0.2051, 0.4667, 0.2044, 0.4678, 0.2044, 0.4678, 0.2044, 0.4667, 0.2044, 0.4667, 0.2037, 0.4678, 0.2037, 0.4689, 0.2031, 0.47, 0.2031, 0.47, 0.2039, 0.4689, 0.2039, 0.4689, 0.2066, 0.4678, 0.2066, 0.4678, 0.2059, 0.4689, 0.2059, 0.4689, 0.2059, 0.4678, 0.2059, 0.4678, 0.2052, 0.4689, 0.2052, 0.4689, 0.2052, 0.4678, 0.2052, 0.4678, 0.2045, 0.4689, 0.2045, 0.4689, 0.2045, 0.4678, 0.2045, 0.4678, 0.2039, 0.4689, 0.2039, 0.4689, 0.2039, 0.4678, 0.2039, 0.4678, 0.2032, 0.4689, 0.2032, 0.4689, 0.2039, 0.47, 0.2039, 0.47, 0.2048, 0.4689, 0.2048, 0.4689, 0.2048, 0.47, 0.2048, 0.47, 0.2052, 0.4689, 0.2052, 0.4711, 0.2043, 0.47, 0.2043, 0.47, 0.2034, 0.4711, 0.2034, 0.4711, 0.2034, 0.47, 0.2034, 0.47, 0.2031, 0.4711, 0.2031, 0.47, 0.2043, 0.4711, 0.2043, 0.4711, 0.2052, 0.47, 0.2052, 0.4762, 0.1916, 0.4762, 0.2049, 0.4759, 0.2049, 0.4759, 0.1916, 0.4768, 0.2049, 0.4768, 0.1916, 0.4771, 0.1916, 0.4771, 0.2049, 0.4742, 0.2049, 0.4742, 0.1916, 0.4747, 0.1916, 0.4747, 0.2049, 0.4755, 0.2049, 0.4755, 0.1916, 0.4758, 0.1916, 0.4758, 0.2049, 0.4728, 0.2023, 0.4731, 0.2023, 0.4732, 0.2024, 0.4733, 0.2027, 0.4733, 0.2029, 0.4732, 0.2032, 0.4731, 0.2033, 0.4728, 0.2033, 0.4758, 0.2049, 0.4758, 0.1916, 0.4759, 0.1916, 0.4759, 0.2049, 0.4747, 0.2049, 0.4747, 0.1916, 0.4749, 0.1916, 0.4749, 0.2049, 0.4762, 0.2049, 0.4762, 0.1916, 0.4763, 0.1916, 0.4763, 0.2049, 0.4751, 0.1916, 0.4751, 0.2049, 0.475, 0.2049, 0.475, 0.1916, 0.4749, 0.2049, 0.4749, 0.1916, 0.475, 0.1916, 0.475, 0.2049, 0.4737, 0.2049, 0.4737, 0.1916, 0.4742, 0.1916, 0.4742, 0.2049, 0.4763, 0.2049, 0.4763, 0.1916, 0.4766, 0.1916, 0.4766, 0.2049, 0.4733, 0.2042, 0.473, 0.2042, 0.4729, 0.2041, 0.4728, 0.2039, 0.4728, 0.2036, 0.4729, 0.2034, 0.473, 0.2033, 0.4733, 0.2033, 0.4766, 0.2049, 0.4766, 0.1916, 0.4767, 0.1916, 0.4767, 0.2049, 0.4751, 0.2049, 0.4751, 0.1916, 0.4753, 0.1916, 0.4753, 0.2049, 0.4768, 0.1916, 0.4768, 0.2049, 0.4767, 0.2049, 0.4767, 0.1916, 0.4755, 0.1916, 0.4755, 0.2049, 0.4754, 0.2049, 0.4754, 0.1916, 0.4753, 0.2049, 0.4753, 0.1916, 0.4754, 0.1916, 0.4754, 0.2049, 0.474, 0.2323, 0.474, 0.2471, 0.4738, 0.2471, 0.4738, 0.2323, 0.4747, 0.2323, 0.4747, 0.2471, 0.4745, 0.2471, 0.4745, 0.2323, 0.4745, 0.2323, 0.4745, 0.2471, 0.4742, 0.2471, 0.4742, 0.2323, 0.4742, 0.2323, 0.4742, 0.2471, 0.474, 0.2471, 0.474, 0.2323, 0.4107, 0.1158, 0.4107, 0.1159, 0.4107, 0.1159, 0.4107, 0.1158, 0.474, 0.2323, 0.4738, 0.2323, 0.4738, 0.2317, 0.474, 0.2319, 0.4785, 0.2391, 0.4785, 0.2317, 0.4789, 0.2317, 0.4789, 0.2391, 0.4778, 0.2391, 0.4778, 0.2317, 0.478, 0.2317, 0.478, 0.2391, 0.478, 0.2391, 0.478, 0.2317, 0.4782, 0.2317, 0.4782, 0.2391, 0.4782, 0.2391, 0.4782, 0.2317, 0.4785, 0.2317, 0.4785, 0.2391, 0.4107, 0.1159, 0.4107, 0.116, 0.4106, 0.116, 0.4107, 0.1159, 0.4742, 0.2323, 0.474, 0.2323, 0.474, 0.2319, 0.4742, 0.2321, 0.4711, 0.2031, 0.4713, 0.2031, 0.4713, 0.2045, 0.4711, 0.2045, 0.4737, 0.2069, 0.4739, 0.2069, 0.4739, 0.2083, 0.4737, 0.2083, 0.4737, 0.2065, 0.4735, 0.2065, 0.4735, 0.2051, 0.4737, 0.2051, 0.4682, 0.2067, 0.4684, 0.2067, 0.4684, 0.2081, 0.4682, 0.2081, 0.4693, 0.2076, 0.4693, 0.2072, 0.4695, 0.2072, 0.4695, 0.2076, 0.4722, 0.2074, 0.4722, 0.207, 0.4724, 0.207, 0.4724, 0.2074, 0.4715, 0.2058, 0.4713, 0.2058, 0.4713, 0.2045, 0.4715, 0.2045, 0.4739, 0.2069, 0.4741, 0.2069, 0.4741, 0.2083, 0.4739, 0.2083, 0.471, 0.2066, 0.4708, 0.2066, 0.4708, 0.2052, 0.471, 0.2052, 0.4708, 0.2066, 0.471, 0.2066, 0.471, 0.208, 0.4708, 0.208, 0.4731, 0.2074, 0.4731, 0.207, 0.4733, 0.207, 0.4733, 0.2074, 0.4731, 0.207, 0.4731, 0.2074, 0.4728, 0.2074, 0.4728, 0.207, 0.4715, 0.2045, 0.4713, 0.2045, 0.4713, 0.2031, 0.4715, 0.2031, 0.4686, 0.2067, 0.4689, 0.2067, 0.4689, 0.2081, 0.4686, 0.2081, 0.4735, 0.2037, 0.4737, 0.2037, 0.4737, 0.2051, 0.4735, 0.2051, 0.4735, 0.2065, 0.4737, 0.2065, 0.4737, 0.2079, 0.4735, 0.2079, 0.4717, 0.207, 0.4717, 0.2074, 0.4715, 0.2074, 0.4715, 0.207, 0.4719, 0.207, 0.4719, 0.2074, 0.4717, 0.2074, 0.4717, 0.207, 0.4728, 0.2056, 0.4731, 0.2056, 0.4731, 0.207, 0.4728, 0.207, 0.4731, 0.2056, 0.4733, 0.2056, 0.4733, 0.207, 0.4731, 0.207, 0.4733, 0.2023, 0.4735, 0.2023, 0.4735, 0.2037, 0.4733, 0.2037, 0.4733, 0.2065, 0.4735, 0.2065, 0.4735, 0.2079, 0.4733, 0.2079, 0.4722, 0.207, 0.4722, 0.2074, 0.4719, 0.2074, 0.4719, 0.207, 0.4744, 0.2073, 0.4744, 0.2069, 0.4746, 0.2069, 0.4746, 0.2073, 0.4711, 0.2045, 0.4713, 0.2045, 0.4713, 0.2058, 0.4711, 0.2058, 0.4684, 0.2067, 0.4686, 0.2067, 0.4686, 0.2081, 0.4684, 0.2081, 0.4731, 0.2042, 0.4733, 0.2042, 0.4733, 0.2056, 0.4731, 0.2056, 0.468, 0.2067, 0.4682, 0.2067, 0.4682, 0.2081, 0.468, 0.2081, 0.4697, 0.2072, 0.4697, 0.2076, 0.4695, 0.2076, 0.4695, 0.2072, 0.4689, 0.2076, 0.4689, 0.2072, 0.4691, 0.2072, 0.4691, 0.2076, 0.4728, 0.2042, 0.4731, 0.2042, 0.4731, 0.2056, 0.4728, 0.2056, 0.4711, 0.2058, 0.4713, 0.2058, 0.4713, 0.2072, 0.4711, 0.2072, 0.4735, 0.2023, 0.4737, 0.2023, 0.4737, 0.2037, 0.4735, 0.2037, 0.4741, 0.2069, 0.4744, 0.2069, 0.4744, 0.2083, 0.4741, 0.2083, 0.4726, 0.207, 0.4726, 0.2074, 0.4724, 0.2074, 0.4724, 0.207, 0.4693, 0.2072, 0.4693, 0.2076, 0.4691, 0.2076, 0.4691, 0.2072, 0.4733, 0.2037, 0.4735, 0.2037, 0.4735, 0.2051, 0.4733, 0.2051, 0.4713, 0.2058, 0.4715, 0.2058, 0.4715, 0.2072, 0.4713, 0.2072, 0.4733, 0.2051, 0.4735, 0.2051, 0.4735, 0.2065, 0.4733, 0.2065, 0.4678, 0.2067, 0.468, 0.2067, 0.468, 0.2081, 0.4678, 0.2081, 0.4697, 0.2076, 0.4697, 0.2072, 0.4699, 0.2072, 0.4699, 0.2076, 0.4728, 0.207, 0.4728, 0.2074, 0.4726, 0.2074, 0.4726, 0.207, 0.4738, 0.2317, 0.4738, 0.2323, 0.4716, 0.2323, 0.4716, 0.2317, 0.4789, 0.2391, 0.4789, 0.2317, 0.4803, 0.2317, 0.4803, 0.2391, 0.4738, 0.2323, 0.4738, 0.2471, 0.4716, 0.2471, 0.4716, 0.2323, 0.4105, 0.1062, 0.4105, 0.1062, 0.4105, 0.1062, 0.4105, 0.1062, 0.4803, 0.2391, 0.4803, 0.2317, 0.4811, 0.2317, 0.4811, 0.2391, 0.4756, 0.2391, 0.4756, 0.2317, 0.4778, 0.2317, 0.4778, 0.2391, 0.4751, 0.2391, 0.4751, 0.2317, 0.4754, 0.2317, 0.4754, 0.2391, 0.4749, 0.2391, 0.4749, 0.2317, 0.4751, 0.2317, 0.4751, 0.2391, 0.4747, 0.2391, 0.4747, 0.2317, 0.4749, 0.2317, 0.4749, 0.2391, 0.4754, 0.2391, 0.4754, 0.2317, 0.4756, 0.2317, 0.4756, 0.2391, 0.4165, 0.1126, 0.4165, 0.1094, 0.4184, 0.1094, 0.4184, 0.1126, 0.4165, 0.1158, 0.4165, 0.1126, 0.4184, 0.1126, 0.4184, 0.1158, 0.4165, 0.1094, 0.4165, 0.1062, 0.4184, 0.1062, 0.4184, 0.1094, 0.4711, 0.1522, 0.4721, 0.1553, 0.4721, 0.1553, 0.4711, 0.1522, 0.4721, 0.1522, 0.4721, 0.1553, 0.4721, 0.1553, 0.4711, 0.1522, 0.4751, 0.1522, 0.477, 0.1522, 0.477, 0.1539, 0.4751, 0.1522, 0.0618, 0.009002, 0.0618, 0.009002, 0.0618, 0.009002, 0.0618, 0.009002, 0.0657, 0.01621, 0.0657, 0.02341, 0.06329, 0.02204, 0.06959, 0.009002, 0.07274, 0.009002, 0.07274, 0.0126, 0.06959, 0.0126, 0.0657, 0.01621, 0.06329, 0.02204, 0.0618, 0.01843, 0.06959, 0.0126, 0.07274, 0.0126, 0.07274, 0.01706, 0.06959, 0.01706, 0.0657, 0.01621, 0.0618, 0.01843, 0.0618, 0.01398, 0.0618, 0.009002, 0.0618, 0.009002, 0.0618, 0.009002, 0.0618, 0.009002, 0.06959, 0.01706, 0.07274, 0.01706, 0.07274, 0.02066, 0.06959, 0.02066, 0.0657, 0.01621, 0.0618, 0.01398, 0.06329, 0.01038, 0.06959, 0.02066, 0.07274, 0.02066, 0.07274, 0.02426, 0.06959, 0.02426, 0.0657, 0.01621, 0.06329, 0.01038, 0.0657, 0.009002, 0.06959, 0.02426, 0.07274, 0.02426, 0.07274, 0.02872, 0.06959, 0.02872, 0.0618, 0.009002, 0.0618, 0.009002, 0.0618, 0.009002, 0.0618, 0.009002, 0.06959, 0.01092, 0.06783, 0.01193, 0.06718, 0.01038, 0.06959, 0.009002, 0.06783, 0.01193, 0.06673, 0.01457, 0.0657, 0.01398, 0.06718, 0.01038, 0.06673, 0.01457, 0.06673, 0.01784, 0.0657, 0.01843, 0.0657, 0.01398, 0.06673, 0.01784, 0.06783, 0.02049, 0.06718, 0.02204, 0.0657, 0.01843, 0.06783, 0.02049, 0.06959, 0.0215, 0.06959, 0.02341, 0.06718, 0.02204, 0.06498, 0.02668, 0.06498, 0.02341, 0.06596, 0.02341, 0.06596, 0.02668, 0.06313, 0.02933, 0.06313, 0.02606, 0.06411, 0.02606, 0.06411, 0.02933, 0.06313, 0.02606, 0.06313, 0.02341, 0.06411, 0.02341, 0.06411, 0.02606, 0.06411, 0.02739, 0.06411, 0.02561, 0.06498, 0.02561, 0.06498, 0.02739, 0.06411, 0.02561, 0.06411, 0.02341, 0.06498, 0.02341, 0.06498, 0.02561, 0.06596, 0.02519, 0.06596, 0.02341, 0.06683, 0.02341, 0.06683, 0.02519, 0.07441, 0.0104, 0.07368, 0.01218, 0.07274, 0.01165, 0.07384, 0.009002, 0.07368, 0.01218, 0.07368, 0.01438, 0.07274, 0.01491, 0.07274, 0.01165, 0.07368, 0.01438, 0.07441, 0.01616, 0.07384, 0.01756, 0.07274, 0.01491, 0.06313, 0.02484, 0.06276, 0.02574, 0.0618, 0.02519, 0.06254, 0.02341, 0.06276, 0.02574, 0.06276, 0.02685, 0.0618, 0.02739, 0.0618, 0.02519, 0.06276, 0.02685, 0.06313, 0.02774, 0.06254, 0.02917, 0.0618, 0.02739, 0.5593, 0.1947, 0.5573, 0.1993, 0.5598, 0.1954, 0.5598, 0.1959, 0.5597, 0.1964, 0.5593, 0.1966, 0.559, 0.1966, 0.5587, 0.1964, 0.5586, 0.1959, 0.5586, 0.1954, 0.5587, 0.1949, 0.559, 0.1947, 0.3616, 0.02258, 0.3618, 0.02258, 0.3621, 0.02299, 0.3613, 0.02299, 0.3611, 0.02144, 0.3611, 0.02187, 0.3608, 0.02229, 0.3608, 0.02102, 0.3618, 0.02074, 0.3616, 0.02074, 0.3613, 0.02032, 0.3621, 0.02032, 0.5553, 0.1894, 0.5556, 0.1894, 0.5556, 0.2015, 0.5553, 0.2015, 0.3616, 0.02681, 0.362, 0.02681, 0.3621, 0.02583, 0.3623, 0.02751, 0.3623, 0.02751, 0.3621, 0.02583, 0.3627, 0.02681, 0.3631, 0.02681, 0.5541, 0.1894, 0.5544, 0.1894, 0.5544, 0.2015, 0.5541, 0.2015, 0.3623, 0.02187, 0.3623, 0.02144, 0.3626, 0.02102, 0.3626, 0.02229, 0.5581, 0.2015, 0.5578, 0.2015, 0.5578, 0.1894, 0.5581, 0.1894, 0.3618, 0.02401, 0.3619, 0.02484, 0.3631, 0.02554, 0.3627, 0.02554, 0.3616, 0.02681, 0.3616, 0.02554, 0.362, 0.02554, 0.362, 0.02681, 0.3608, 0.02681, 0.3612, 0.02681, 0.3612, 0.02751, 0.3608, 0.02751, 0.0, 0.0, 0.0, 0.0, 0.0, 0.0, 0.0, 0.0, 0.0, 0.0, 0.0, 0.0, 0.0, 0.0, 0.0, 0.0, 0.0, 0.0, 0.0, 0.0, 0.0, 0.0, 0.0, 0.0, 0.0, 0.0, 0.0, 0.0, 0.0, 0.0, 0.0, 0.0, 0.0, 0.0, 0.0, 0.0, 0.0, 0.0, 0.0, 0.0, 0.0, 0.0, 0.0, 0.0, 0.0, 0.0, 0.0, 0.0, 0.0, 0.0, 0.0, 0.0, 0.0, 0.0, 0.0, 0.0, 0.0, 0.0, 0.0, 0.0, 0.0, 0.0, 0.0, 0.0, 0.0, 0.0, 0.0, 0.0, 0.0, 0.0, 0.0, 0.0, 0.0, 0.0, 0.0, 0.0, 0.0, 0.0, 0.0, 0.0, 0.0, 0.0, 0.0, 0.0, 0.0, 0.0, 0.0, 0.0, 0.0, 0.0, 0.0, 0.0, 0.0, 0.0, 0.0, 0.0, 0.0, 0.0, 0.0, 0.0, 0.0, 0.0, 0.0, 0.0, 0.0, 0.0, 0.0, 0.0, 0.0, 0.0, 0.0, 0.0, 0.0, 0.0, 0.0, 0.0, 0.0, 0.0, 0.0, 0.0, 0.5556, 0.2015, 0.5556, 0.1894, 0.5561, 0.1894, 0.5573, 0.1993, 0.5573, 0.1993, 0.5561, 0.1894, 0.5566, 0.1894, 0.5566, 0.2015, 0.5541, 0.1894, 0.5541, 0.2015, 0.5536, 0.2015, 0.5536, 0.1894, 0.5573, 0.1894, 0.5573, 0.2015, 0.5568, 0.2015, 0.5568, 0.1894, 0.5581, 0.2015, 0.5581, 0.1894, 0.5586, 0.1894, 0.5586, 0.2015, 0.5548, 0.1894, 0.5548, 0.2015, 0.5544, 0.2015, 0.5544, 0.1894, 0.5553, 0.1894, 0.5553, 0.2015, 0.5548, 0.2015, 0.5548, 0.1894, 0.5573, 0.2015, 0.5573, 0.1894, 0.5578, 0.1894, 0.5578, 0.2015, 0.3616, 0.02258, 0.3613, 0.02299, 0.3609, 0.02279, 0.3611, 0.02258, 0.3611, 0.02258, 0.3609, 0.02279, 0.3608, 0.02229, 0.3611, 0.02187, 0.3613, 0.02032, 0.3616, 0.02074, 0.3611, 0.02074, 0.3609, 0.02053, 0.3609, 0.02053, 0.3611, 0.02074, 0.3611, 0.02144, 0.3608, 0.02102, 0.3618, 0.02074, 0.3621, 0.02032, 0.3625, 0.02053, 0.3623, 0.02074, 0.3623, 0.02074, 0.3625, 0.02053, 0.3626, 0.02102, 0.3623, 0.02144, 0.3621, 0.02299, 0.3618, 0.02258, 0.3623, 0.02258, 0.3625, 0.02279, 0.3625, 0.02279, 0.3623, 0.02258, 0.3623, 0.02187, 0.3626, 0.02229, 0.362, 0.02554, 0.3616, 0.02554, 0.3616, 0.02484, 0.362, 0.02484, 0.3634, 0.01835, 0.3634, 0.01962, 0.363, 0.01962, 0.363, 0.01835, 0.363, 0.01765, 0.3634, 0.01765, 0.3634, 0.01835, 0.363, 0.01835, 0.3612, 0.02554, 0.3608, 0.02554, 0.3619, 0.02484, 0.3618, 0.02401, 0.3631, 0.02554, 0.3631, 0.02681, 0.3627, 0.02681, 0.3627, 0.02554, 0.3608, 0.02681, 0.3608, 0.02554, 0.3612, 0.02554, 0.3612, 0.02681, 0.3634, 0.02032, 0.363, 0.02032, 0.363, 0.01962, 0.3634, 0.01962, 0.5566, 0.1894, 0.5568, 0.1894, 0.5568, 0.2015, 0.5566, 0.2015, 0.3621, 0.01993, 0.3622, 0.01983, 0.3624, 0.02014, 0.3621, 0.02031, 0.3616, 0.02685, 0.3616, 0.02742, 0.3612, 0.02751, 0.3612, 0.02681, 0.3622, 0.01983, 0.3623, 0.01964, 0.3626, 0.01962, 0.3625, 0.02014, 0.3625, 0.02014, 0.3626, 0.01962, 0.363, 0.01962, 0.363, 0.02032, 0.3622, 0.01842, 0.3621, 0.01838, 0.3621, 0.01766, 0.3624, 0.01783, 0.3623, 0.02492, 0.3623, 0.0255, 0.362, 0.02554, 0.362, 0.02484, 0.3623, 0.01861, 0.3622, 0.01842, 0.3625, 0.01782, 0.3626, 0.01835, 0.3626, 0.01835, 0.3625, 0.01782, 0.363, 0.01765, 0.363, 0.01835, 0.3615, 0.01941, 0.3615, 0.01988, 0.3618, 0.02348, 0.3613, 0.01804, 0.3623, 0.02666, 0.3619, 0.0246, 0.3621, 0.02583, 0.362, 0.02681, 0.3615, 0.01988, 0.3613, 0.0197, 0.3609, 0.0187, 0.3617, 0.02356, 0.3619, 0.0246, 0.3623, 0.02666, 0.3627, 0.02681, 0.3621, 0.02583, 0.3614, 0.02058, 0.3615, 0.02046, 0.3613, 0.02049, 0.3616, 0.0229, 0.3616, 0.02354, 0.3616, 0.0254, 0.3612, 0.02554, 0.3618, 0.02401, 0.3613, 0.02023, 0.3614, 0.02058, 0.3615, 0.02282, 0.3608, 0.01983, 0.3623, 0.0254, 0.3617, 0.02354, 0.3618, 0.02401, 0.3627, 0.02554, 0.3621, 0.01838, 0.3615, 0.01941, 0.3613, 0.01765, 0.3621, 0.01765, 0.3623, 0.02557, 0.3623, 0.02677, 0.362, 0.02681, 0.362, 0.02554, 0.3613, 0.0197, 0.3613, 0.02023, 0.3608, 0.01959, 0.3608, 0.01838, 0.3623, 0.02677, 0.3623, 0.02557, 0.3627, 0.02554, 0.3627, 0.02681, 0.3615, 0.02046, 0.3621, 0.01993, 0.3621, 0.02032, 0.3613, 0.02032, 0.3616, 0.02557, 0.3616, 0.02677, 0.3612, 0.02681, 0.3612, 0.02554, 0.3623, 0.01964, 0.3623, 0.01861, 0.3626, 0.01835, 0.3626, 0.01962, 0.3626, 0.01962, 0.3626, 0.01835, 0.363, 0.01835, 0.363, 0.01962, 0.3621, 0.01838, 0.3622, 0.01842, 0.3623, 0.01861, 0.3623, 0.01964, 0.3622, 0.01983, 0.3621, 0.01993, 0.3615, 0.02046, 0.3614, 0.02058, 0.3613, 0.02023, 0.3613, 0.0197, 0.3615, 0.01988, 0.3615, 0.01941, 0.477, 0.1574, 0.477, 0.1512, 0.4792, 0.1512, 0.4792, 0.1574, 0.4751, 0.1522, 0.4751, 0.1522, 0.4751, 0.1522, 0.4751, 0.1522, 0.4751, 0.1522, 0.477, 0.1539, 0.477, 0.1539, 0.4751, 0.1522, 0.4711, 0.1522, 0.4721, 0.1553, 0.4721, 0.1553, 0.4711, 0.1522, 0.4105, 0.1062, 0.4105, 0.1062, 0.4105, 0.1062, 0.4105, 0.1062, 0.4105, 0.1062, 0.4105, 0.1062, 0.4105, 0.1062, 0.4105, 0.1062, 0.4792, 0.1512, 0.477, 0.1512, 0.477, 0.1512, 0.4792, 0.1512, 0.4792, 0.1574, 0.4792, 0.1512, 0.4792, 0.1512, 0.4792, 0.1574])
me_cube.materials.append(mat_material_002)
me_cube.use_remesh_preserve_volume = False
me_cube.use_remesh_preserve_attributes = False
me_cube.use_mirror_vertex_groups = False
me_cube.update()

# ---- objects
ob_cube = bpy.data.objects.new('Cube', me_cube)

# ---- transforms, parenting, visibility, modifiers, constraints
ob_cube.location = (0.0, 0.0, 0.0)
ob_cube.scale = (1.257, 1.257, 1.257)
ob_cube.lock_rotations_4d = False
ob_cube.empty_display_type = 'ARROWS'
ob_cube.lineart.crease_threshold = 0.0
_m = ob_cube.modifiers.new('Mirror', 'MIRROR')
_m.use_axis = (False, True, False)
_m.use_clip = True

# ---- collection membership
col_collection_1.objects.link(ob_cube)

# ---- scene / render settings (as saved in the file)
scene.frame_start = 1; scene.frame_end = 250; scene.frame_set(16)
scene.render.engine = 'CYCLES'
scene.render.resolution_percentage = 50
scene.render.dither_intensity = 0.0
scene.cycles.use_denoising = False
scene.cycles.samples = 128
scene.cycles.sampling_pattern = 'TABULATED_SOBOL'
scene.cycles.light_sampling_threshold = 0.0
scene.cycles.use_adaptive_sampling = False
scene.cycles.use_light_tree = False
scene.cycles.blur_glossy = 0.0
scene.cycles.sample_clamp_indirect = 0.0
scene.view_settings.view_transform = 'Standard'
bpy.context.view_layer.update()

# ---- added for rendering (the .blend has no active camera and no usable light): camera, sun
cam_auto = bpy.data.cameras.new('AutoCamera')
cam_auto.lens = 50.0
cam_auto.sensor_width = 36.0
cam_auto.clip_end = 1000.0
ob_auto_camera = bpy.data.objects.new('AutoCamera', cam_auto)
scene.collection.objects.link(ob_auto_camera)
ob_auto_camera.location = (22.0563, -26.7561, 26.2917)
ob_auto_camera.rotation_euler = (1.09748, -7.21219e-08, 0.694738)
scene.camera = ob_auto_camera
light_auto_sun = bpy.data.lights.new('AutoSun', 'SUN')
light_auto_sun.energy = 3.0
light_auto_sun.angle = 0.0523599
ob_auto_sun = bpy.data.objects.new('AutoSun', light_auto_sun)
scene.collection.objects.link(ob_auto_sun)
ob_auto_sun.rotation_euler = (0.872665, 0.174533, 0.523599)
bpy.context.view_layer.update()
